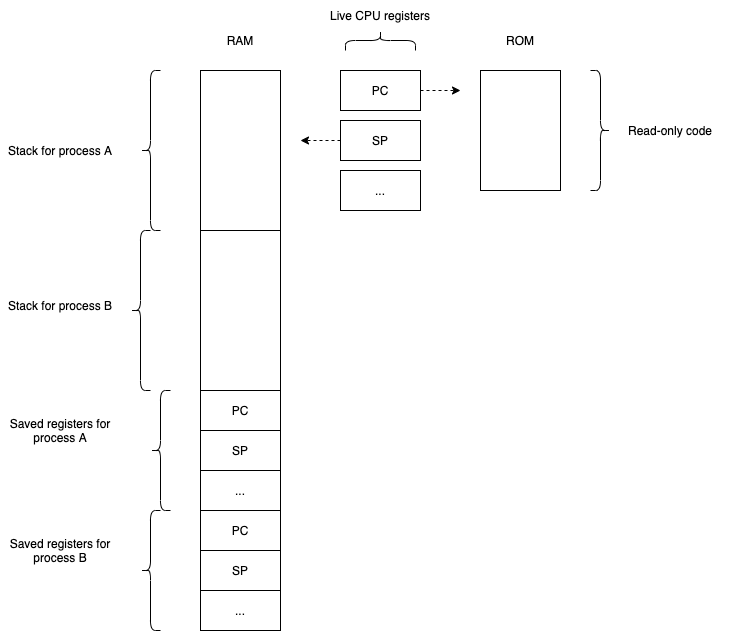

The diagram above was exported from draw.io. Its source (the exported page's mxGraphModel, read from the mxfile embedded in the PNG):
<mxGraphModel dx="1106" dy="754" grid="1" gridSize="10" guides="1" tooltips="1" connect="1" arrows="1" fold="1" page="1" pageScale="1" pageWidth="1100" pageHeight="850" math="0" shadow="0">
  <root>
    <mxCell id="BynxNitJy_VC0ZNiH2yW-0" />
    <mxCell id="BynxNitJy_VC0ZNiH2yW-1" parent="BynxNitJy_VC0ZNiH2yW-0" />
    <mxCell id="BynxNitJy_VC0ZNiH2yW-2" value="" style="rounded=0;whiteSpace=wrap;html=1;" vertex="1" parent="BynxNitJy_VC0ZNiH2yW-1">
      <mxGeometry x="320" y="80" width="80" height="160" as="geometry" />
    </mxCell>
    <mxCell id="BynxNitJy_VC0ZNiH2yW-3" value="" style="rounded=0;whiteSpace=wrap;html=1;" vertex="1" parent="BynxNitJy_VC0ZNiH2yW-1">
      <mxGeometry x="320" y="240" width="80" height="160" as="geometry" />
    </mxCell>
    <mxCell id="BynxNitJy_VC0ZNiH2yW-4" value="" style="rounded=0;whiteSpace=wrap;html=1;" vertex="1" parent="BynxNitJy_VC0ZNiH2yW-1">
      <mxGeometry x="600" y="80" width="80" height="120" as="geometry" />
    </mxCell>
    <mxCell id="BynxNitJy_VC0ZNiH2yW-28" style="edgeStyle=orthogonalEdgeStyle;rounded=0;orthogonalLoop=1;jettySize=auto;html=1;exitX=1;exitY=0.5;exitDx=0;exitDy=0;dashed=1;" edge="1" parent="BynxNitJy_VC0ZNiH2yW-1" source="BynxNitJy_VC0ZNiH2yW-5">
      <mxGeometry relative="1" as="geometry">
        <mxPoint x="580" y="100" as="targetPoint" />
      </mxGeometry>
    </mxCell>
    <mxCell id="BynxNitJy_VC0ZNiH2yW-5" value="PC" style="rounded=0;whiteSpace=wrap;html=1;" vertex="1" parent="BynxNitJy_VC0ZNiH2yW-1">
      <mxGeometry x="460" y="80" width="80" height="40" as="geometry" />
    </mxCell>
    <mxCell id="BynxNitJy_VC0ZNiH2yW-29" style="edgeStyle=orthogonalEdgeStyle;rounded=0;orthogonalLoop=1;jettySize=auto;html=1;exitX=0;exitY=0.5;exitDx=0;exitDy=0;dashed=1;" edge="1" parent="BynxNitJy_VC0ZNiH2yW-1" source="BynxNitJy_VC0ZNiH2yW-6">
      <mxGeometry relative="1" as="geometry">
        <mxPoint x="420" y="150" as="targetPoint" />
      </mxGeometry>
    </mxCell>
    <mxCell id="BynxNitJy_VC0ZNiH2yW-6" value="SP" style="rounded=0;whiteSpace=wrap;html=1;" vertex="1" parent="BynxNitJy_VC0ZNiH2yW-1">
      <mxGeometry x="460" y="130" width="80" height="40" as="geometry" />
    </mxCell>
    <mxCell id="BynxNitJy_VC0ZNiH2yW-7" value="RAM" style="rounded=0;whiteSpace=wrap;html=1;strokeColor=none;" vertex="1" parent="BynxNitJy_VC0ZNiH2yW-1">
      <mxGeometry x="300" y="30" width="120" height="40" as="geometry" />
    </mxCell>
    <mxCell id="BynxNitJy_VC0ZNiH2yW-8" value="ROM" style="rounded=0;whiteSpace=wrap;html=1;strokeColor=none;" vertex="1" parent="BynxNitJy_VC0ZNiH2yW-1">
      <mxGeometry x="580" y="30" width="120" height="40" as="geometry" />
    </mxCell>
    <mxCell id="BynxNitJy_VC0ZNiH2yW-9" value="PC" style="rounded=0;whiteSpace=wrap;html=1;" vertex="1" parent="BynxNitJy_VC0ZNiH2yW-1">
      <mxGeometry x="320" y="400" width="80" height="40" as="geometry" />
    </mxCell>
    <mxCell id="BynxNitJy_VC0ZNiH2yW-10" value="SP" style="rounded=0;whiteSpace=wrap;html=1;" vertex="1" parent="BynxNitJy_VC0ZNiH2yW-1">
      <mxGeometry x="320" y="440" width="80" height="40" as="geometry" />
    </mxCell>
    <mxCell id="BynxNitJy_VC0ZNiH2yW-11" value="PC" style="rounded=0;whiteSpace=wrap;html=1;" vertex="1" parent="BynxNitJy_VC0ZNiH2yW-1">
      <mxGeometry x="320" y="520" width="80" height="40" as="geometry" />
    </mxCell>
    <mxCell id="BynxNitJy_VC0ZNiH2yW-12" value="SP" style="rounded=0;whiteSpace=wrap;html=1;" vertex="1" parent="BynxNitJy_VC0ZNiH2yW-1">
      <mxGeometry x="320" y="560" width="80" height="40" as="geometry" />
    </mxCell>
    <mxCell id="BynxNitJy_VC0ZNiH2yW-13" value="" style="shape=curlyBracket;whiteSpace=wrap;html=1;rounded=1;" vertex="1" parent="BynxNitJy_VC0ZNiH2yW-1">
      <mxGeometry x="260" y="80" width="20" height="160" as="geometry" />
    </mxCell>
    <mxCell id="BynxNitJy_VC0ZNiH2yW-14" value="" style="shape=curlyBracket;whiteSpace=wrap;html=1;rounded=1;" vertex="1" parent="BynxNitJy_VC0ZNiH2yW-1">
      <mxGeometry x="250" y="240" width="20" height="160" as="geometry" />
    </mxCell>
    <mxCell id="BynxNitJy_VC0ZNiH2yW-15" value="" style="shape=curlyBracket;whiteSpace=wrap;html=1;rounded=1;" vertex="1" parent="BynxNitJy_VC0ZNiH2yW-1">
      <mxGeometry x="270" y="400" width="20" height="120" as="geometry" />
    </mxCell>
    <mxCell id="BynxNitJy_VC0ZNiH2yW-16" value="" style="shape=curlyBracket;whiteSpace=wrap;html=1;rounded=1;" vertex="1" parent="BynxNitJy_VC0ZNiH2yW-1">
      <mxGeometry x="260" y="520" width="20" height="120" as="geometry" />
    </mxCell>
    <mxCell id="BynxNitJy_VC0ZNiH2yW-17" value="Stack for process A" style="rounded=0;whiteSpace=wrap;html=1;strokeColor=none;" vertex="1" parent="BynxNitJy_VC0ZNiH2yW-1">
      <mxGeometry x="120" y="145" width="120" height="30" as="geometry" />
    </mxCell>
    <mxCell id="BynxNitJy_VC0ZNiH2yW-18" value="Stack for process B" style="rounded=0;whiteSpace=wrap;html=1;strokeColor=none;" vertex="1" parent="BynxNitJy_VC0ZNiH2yW-1">
      <mxGeometry x="120" y="300" width="120" height="30" as="geometry" />
    </mxCell>
    <mxCell id="BynxNitJy_VC0ZNiH2yW-19" value="Saved registers for process A" style="rounded=0;whiteSpace=wrap;html=1;strokeColor=none;" vertex="1" parent="BynxNitJy_VC0ZNiH2yW-1">
      <mxGeometry x="120" y="425" width="120" height="30" as="geometry" />
    </mxCell>
    <mxCell id="BynxNitJy_VC0ZNiH2yW-20" value="Saved registers for process B" style="rounded=0;whiteSpace=wrap;html=1;strokeColor=none;" vertex="1" parent="BynxNitJy_VC0ZNiH2yW-1">
      <mxGeometry x="120" y="545" width="120" height="30" as="geometry" />
    </mxCell>
    <mxCell id="BynxNitJy_VC0ZNiH2yW-21" value="" style="shape=curlyBracket;whiteSpace=wrap;html=1;rounded=1;flipH=1;" vertex="1" parent="BynxNitJy_VC0ZNiH2yW-1">
      <mxGeometry x="710" y="80" width="20" height="120" as="geometry" />
    </mxCell>
    <mxCell id="BynxNitJy_VC0ZNiH2yW-22" value="Read-only code" style="rounded=0;whiteSpace=wrap;html=1;strokeColor=none;" vertex="1" parent="BynxNitJy_VC0ZNiH2yW-1">
      <mxGeometry x="730" y="125" width="120" height="30" as="geometry" />
    </mxCell>
    <mxCell id="BynxNitJy_VC0ZNiH2yW-23" value="" style="shape=curlyBracket;whiteSpace=wrap;html=1;rounded=1;flipH=1;rotation=-90;" vertex="1" parent="BynxNitJy_VC0ZNiH2yW-1">
      <mxGeometry x="490" y="15" width="20" height="70" as="geometry" />
    </mxCell>
    <mxCell id="BynxNitJy_VC0ZNiH2yW-24" value="Live CPU registers" style="rounded=0;whiteSpace=wrap;html=1;strokeColor=none;" vertex="1" parent="BynxNitJy_VC0ZNiH2yW-1">
      <mxGeometry x="440" y="10" width="120" height="30" as="geometry" />
    </mxCell>
    <mxCell id="BynxNitJy_VC0ZNiH2yW-25" value="..." style="rounded=0;whiteSpace=wrap;html=1;" vertex="1" parent="BynxNitJy_VC0ZNiH2yW-1">
      <mxGeometry x="320" y="480" width="80" height="40" as="geometry" />
    </mxCell>
    <mxCell id="BynxNitJy_VC0ZNiH2yW-26" value="..." style="rounded=0;whiteSpace=wrap;html=1;" vertex="1" parent="BynxNitJy_VC0ZNiH2yW-1">
      <mxGeometry x="320" y="600" width="80" height="40" as="geometry" />
    </mxCell>
    <mxCell id="BynxNitJy_VC0ZNiH2yW-27" value="..." style="rounded=0;whiteSpace=wrap;html=1;" vertex="1" parent="BynxNitJy_VC0ZNiH2yW-1">
      <mxGeometry x="460" y="180" width="80" height="40" as="geometry" />
    </mxCell>
  </root>
</mxGraphModel>